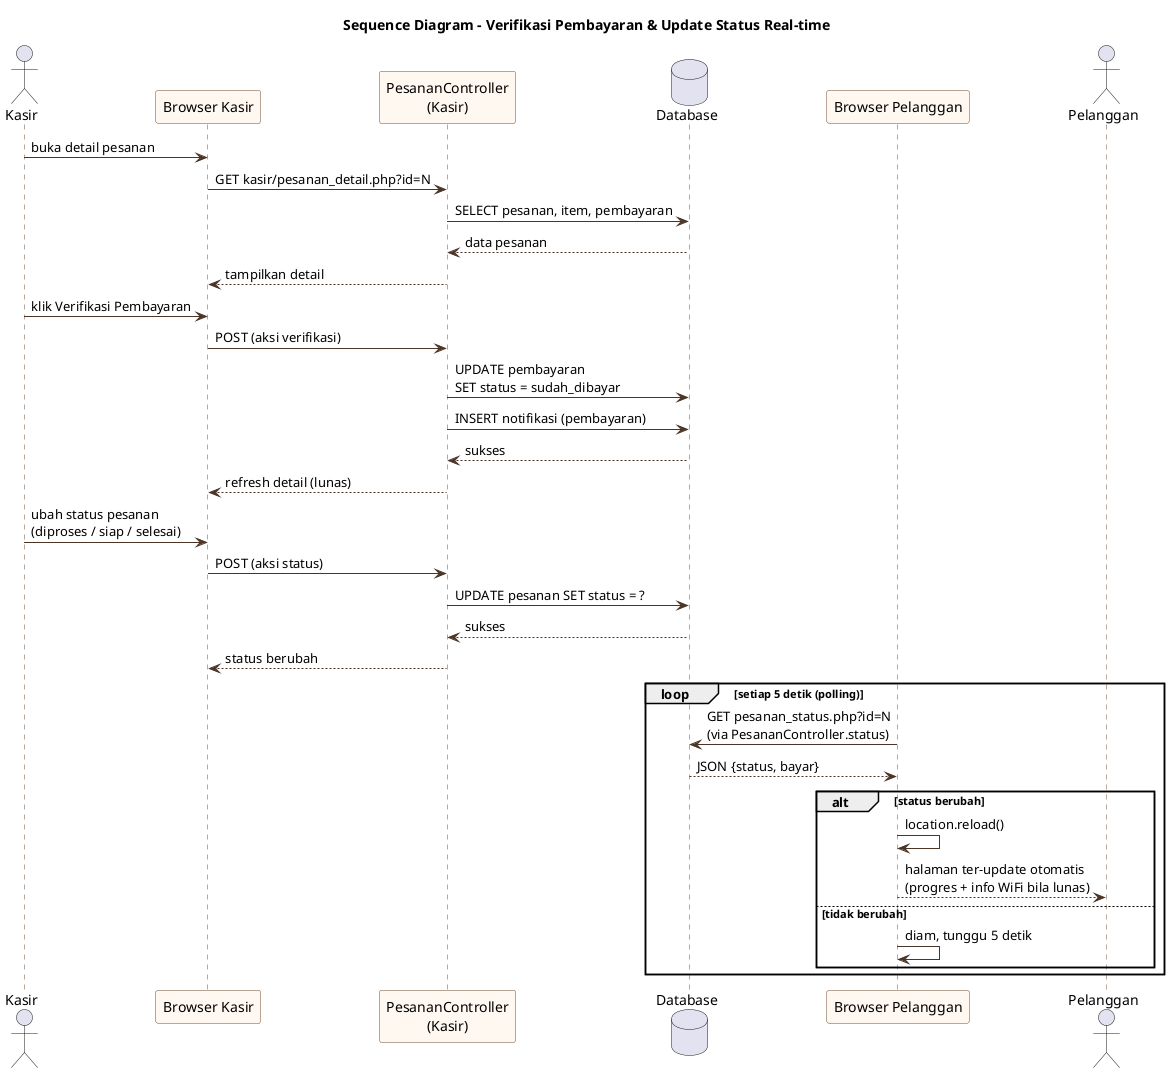

The diagram above was rendered by PlantUML. Its source (embedded in the PNG):
@startuml
skinparam backgroundColor white
skinparam sequence {
  ParticipantBackgroundColor #FFF8F0
  ParticipantBorderColor #6F4E37
  LifeLineBorderColor #6F4E37
  ArrowColor #4a3526
  FontSize 12
}
title Sequence Diagram - Verifikasi Pembayaran & Update Status Real-time

actor Kasir as K
participant "Browser Kasir" as BK
participant "PesananController\n(Kasir)" as PC
database "Database" as DB
participant "Browser Pelanggan" as BP
actor Pelanggan as P

K -> BK : buka detail pesanan
BK -> PC : GET kasir/pesanan_detail.php?id=N
PC -> DB : SELECT pesanan, item, pembayaran
DB --> PC : data pesanan
PC --> BK : tampilkan detail

K -> BK : klik Verifikasi Pembayaran
BK -> PC : POST (aksi verifikasi)
PC -> DB : UPDATE pembayaran\nSET status = sudah_dibayar
PC -> DB : INSERT notifikasi (pembayaran)
DB --> PC : sukses
PC --> BK : refresh detail (lunas)

K -> BK : ubah status pesanan\n(diproses / siap / selesai)
BK -> PC : POST (aksi status)
PC -> DB : UPDATE pesanan SET status = ?
DB --> PC : sukses
PC --> BK : status berubah

loop setiap 5 detik (polling)
  BP -> DB : GET pesanan_status.php?id=N\n(via PesananController.status)
  DB --> BP : JSON {status, bayar}
  alt status berubah
    BP -> BP : location.reload()
    BP --> P : halaman ter-update otomatis\n(progres + info WiFi bila lunas)
  else tidak berubah
    BP -> BP : diam, tunggu 5 detik
  end
end
@enduml